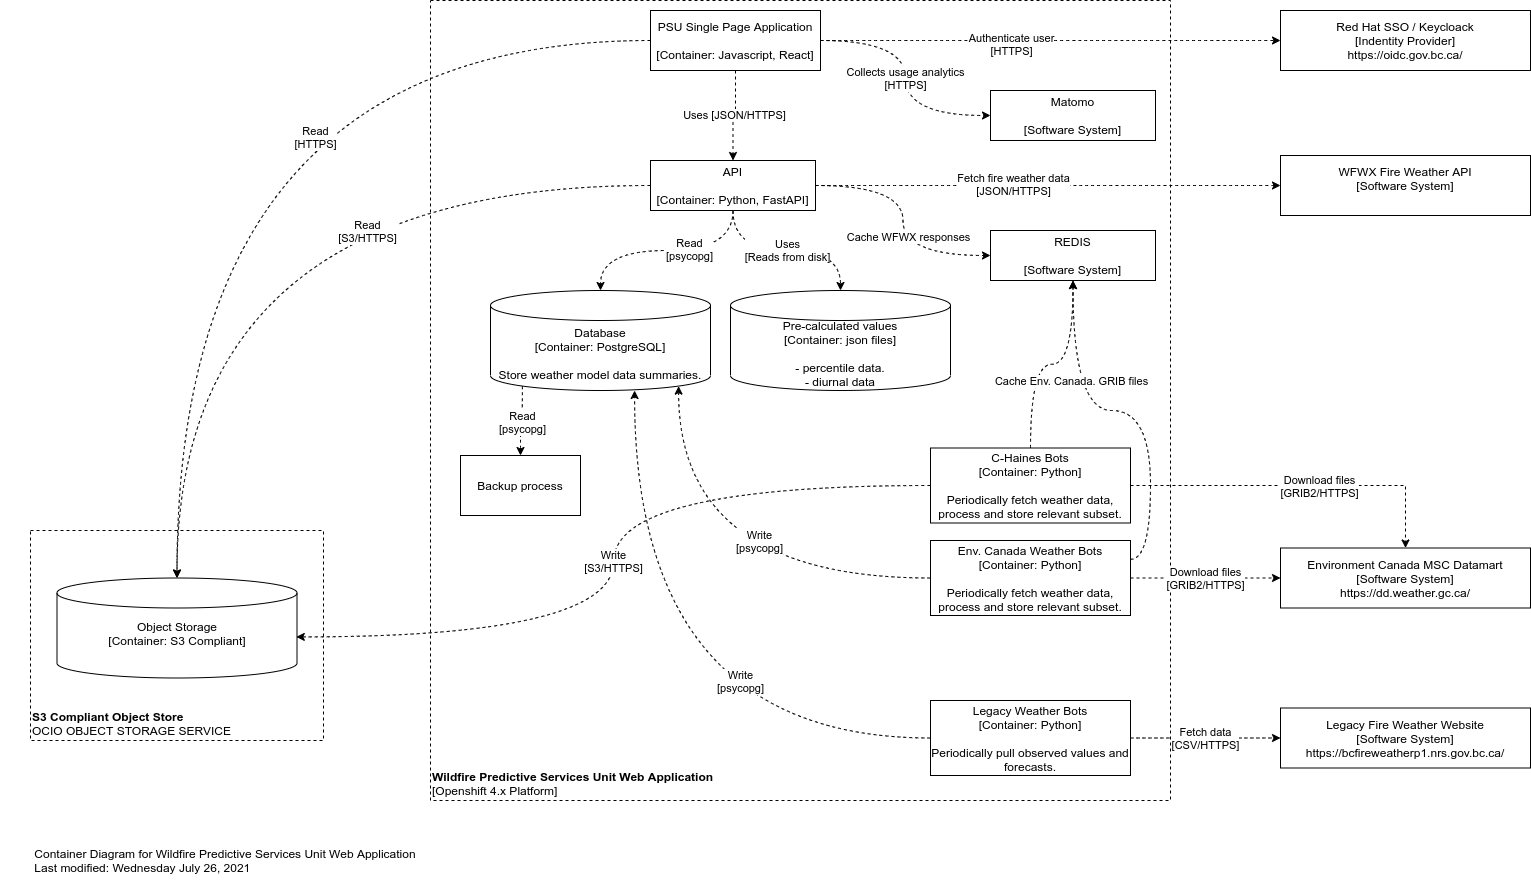

The diagram above was exported from draw.io. Its source (the exported page's mxGraphModel, read from the mxfile embedded in the PNG):
<mxGraphModel dx="1990" dy="1134" grid="1" gridSize="10" guides="1" tooltips="1" connect="1" arrows="1" fold="1" page="1" pageScale="1" pageWidth="850" pageHeight="1100" math="0" shadow="0">
  <root>
    <mxCell id="0" />
    <mxCell id="1" parent="0" />
    <mxCell id="WdZ8raxaLE42Rd0rWczo-22" value="" style="group" parent="1" vertex="1" connectable="0">
      <mxGeometry x="70" y="700" width="293" height="210" as="geometry" />
    </mxCell>
    <mxCell id="W-ytuMvNeUXaGLLlu17r-26" value="&lt;b&gt;S3 Compliant Object Store&lt;/b&gt;&lt;br&gt;OCIO OBJECT STORAGE SERVICE" style="rounded=0;whiteSpace=wrap;html=1;dashed=1;align=left;verticalAlign=bottom;" parent="WdZ8raxaLE42Rd0rWczo-22" vertex="1">
      <mxGeometry width="293" height="210" as="geometry" />
    </mxCell>
    <mxCell id="W-ytuMvNeUXaGLLlu17r-23" value="Object Storage&lt;br&gt;[Container: S3 Compliant]&lt;br&gt;&lt;br&gt;" style="shape=cylinder3;whiteSpace=wrap;html=1;boundedLbl=1;backgroundOutline=1;size=15;" parent="WdZ8raxaLE42Rd0rWczo-22" vertex="1">
      <mxGeometry x="26.5" y="47.5" width="240" height="100" as="geometry" />
    </mxCell>
    <mxCell id="W-ytuMvNeUXaGLLlu17r-12" value="&lt;div&gt;&lt;b&gt;Wildfire Predictive Services Unit Web Application&lt;/b&gt;&lt;/div&gt;&lt;div&gt;&lt;span&gt;[Openshift 4.x Platform]&lt;/span&gt;&lt;br&gt;&lt;/div&gt;" style="rounded=0;whiteSpace=wrap;html=1;dashed=1;align=left;verticalAlign=bottom;" parent="1" vertex="1">
      <mxGeometry x="470" y="170" width="740" height="800" as="geometry" />
    </mxCell>
    <mxCell id="WdZ8raxaLE42Rd0rWczo-21" value="&lt;font color=&quot;#000000&quot;&gt;Read&lt;br&gt;[psycopg]&lt;br&gt;&lt;/font&gt;" style="edgeStyle=orthogonalEdgeStyle;curved=1;orthogonalLoop=1;jettySize=auto;html=1;dashed=1;strokeColor=#000000;fontColor=#FF031C;exitX=0.145;exitY=1;exitDx=0;exitDy=-4.35;exitPerimeter=0;" parent="1" source="W-ytuMvNeUXaGLLlu17r-1" target="W-ytuMvNeUXaGLLlu17r-21" edge="1">
      <mxGeometry relative="1" as="geometry" />
    </mxCell>
    <mxCell id="W-ytuMvNeUXaGLLlu17r-1" value="Database&lt;br&gt;[Container: PostgreSQL]&lt;br&gt;&lt;br&gt;Store weather model data summaries." style="shape=cylinder3;whiteSpace=wrap;html=1;boundedLbl=1;backgroundOutline=1;size=15;" parent="1" vertex="1">
      <mxGeometry x="530" y="460" width="220" height="100" as="geometry" />
    </mxCell>
    <mxCell id="W-ytuMvNeUXaGLLlu17r-14" style="edgeStyle=orthogonalEdgeStyle;rounded=0;orthogonalLoop=1;jettySize=auto;html=1;dashed=1;" parent="1" source="W-ytuMvNeUXaGLLlu17r-2" target="W-ytuMvNeUXaGLLlu17r-11" edge="1">
      <mxGeometry relative="1" as="geometry" />
    </mxCell>
    <mxCell id="W-ytuMvNeUXaGLLlu17r-18" value="Download files&lt;br&gt;[GRIB2/HTTPS]" style="edgeLabel;html=1;align=center;verticalAlign=middle;resizable=0;points=[];" parent="W-ytuMvNeUXaGLLlu17r-14" vertex="1" connectable="0">
      <mxGeometry x="0.2143" y="1" relative="1" as="geometry">
        <mxPoint x="-17" y="1" as="offset" />
      </mxGeometry>
    </mxCell>
    <mxCell id="O-g9-UTtpxdpe-Feg5h1-5" value="&lt;font color=&quot;#000000&quot;&gt;Write&lt;br&gt;[S3/HTTPS]&lt;/font&gt;" style="edgeStyle=orthogonalEdgeStyle;curved=1;orthogonalLoop=1;jettySize=auto;html=1;entryX=0.997;entryY=0.589;entryDx=0;entryDy=0;entryPerimeter=0;dashed=1;fontColor=#FF031C;" parent="1" source="qt8Ll4osvylcNlOujmm5-5" target="W-ytuMvNeUXaGLLlu17r-23" edge="1">
      <mxGeometry relative="1" as="geometry" />
    </mxCell>
    <mxCell id="WdZ8raxaLE42Rd0rWczo-19" value="&lt;font color=&quot;#000000&quot;&gt;Write&lt;br&gt;[psycopg]&lt;br&gt;&lt;/font&gt;" style="edgeStyle=orthogonalEdgeStyle;curved=1;orthogonalLoop=1;jettySize=auto;html=1;dashed=1;strokeColor=#000000;fontColor=#FF031C;entryX=0.855;entryY=1;entryDx=0;entryDy=-4.35;entryPerimeter=0;" parent="1" source="W-ytuMvNeUXaGLLlu17r-2" target="W-ytuMvNeUXaGLLlu17r-1" edge="1">
      <mxGeometry x="-0.2299" y="-37" relative="1" as="geometry">
        <mxPoint as="offset" />
      </mxGeometry>
    </mxCell>
    <mxCell id="qt8Ll4osvylcNlOujmm5-20" style="edgeStyle=orthogonalEdgeStyle;curved=1;orthogonalLoop=1;jettySize=auto;html=1;entryX=0.5;entryY=1;entryDx=0;entryDy=0;dashed=1;strokeColor=#000000;exitX=1;exitY=0.25;exitDx=0;exitDy=0;" edge="1" parent="1" source="W-ytuMvNeUXaGLLlu17r-2" target="qt8Ll4osvylcNlOujmm5-10">
      <mxGeometry relative="1" as="geometry" />
    </mxCell>
    <mxCell id="W-ytuMvNeUXaGLLlu17r-2" value="&lt;div&gt;Env. Canada Weather Bots&lt;/div&gt;&lt;div&gt;&lt;span&gt;[Container: Python]&lt;/span&gt;&lt;br&gt;&lt;/div&gt;&lt;div&gt;&lt;br&gt;&lt;/div&gt;&lt;div&gt;Periodically fetch weather data, process and store relevant subset.&lt;/div&gt;" style="rounded=0;whiteSpace=wrap;html=1;" parent="1" vertex="1">
      <mxGeometry x="970" y="710" width="200" height="75" as="geometry" />
    </mxCell>
    <mxCell id="W-ytuMvNeUXaGLLlu17r-5" style="edgeStyle=orthogonalEdgeStyle;orthogonalLoop=1;jettySize=auto;html=1;dashed=1;curved=1;" parent="1" source="W-ytuMvNeUXaGLLlu17r-3" target="W-ytuMvNeUXaGLLlu17r-1" edge="1">
      <mxGeometry relative="1" as="geometry" />
    </mxCell>
    <mxCell id="WdZ8raxaLE42Rd0rWczo-23" value="&lt;font color=&quot;#000000&quot;&gt;Read&lt;br&gt;[psycopg]&lt;br&gt;&lt;/font&gt;" style="edgeLabel;html=1;align=center;verticalAlign=middle;resizable=0;points=[];fontColor=#FF031C;" parent="W-ytuMvNeUXaGLLlu17r-5" vertex="1" connectable="0">
      <mxGeometry x="-0.2066" y="-2" relative="1" as="geometry">
        <mxPoint as="offset" />
      </mxGeometry>
    </mxCell>
    <mxCell id="O-g9-UTtpxdpe-Feg5h1-8" value="&lt;font color=&quot;#000000&quot;&gt;Uses&lt;br&gt;[Reads from disk]&lt;br&gt;&lt;/font&gt;" style="edgeStyle=orthogonalEdgeStyle;curved=1;orthogonalLoop=1;jettySize=auto;html=1;exitX=0.5;exitY=1;exitDx=0;exitDy=0;dashed=1;fontColor=#FF031C;" parent="1" source="W-ytuMvNeUXaGLLlu17r-3" target="O-g9-UTtpxdpe-Feg5h1-1" edge="1">
      <mxGeometry relative="1" as="geometry" />
    </mxCell>
    <mxCell id="WdZ8raxaLE42Rd0rWczo-6" style="edgeStyle=orthogonalEdgeStyle;curved=1;orthogonalLoop=1;jettySize=auto;html=1;entryX=0;entryY=0.5;entryDx=0;entryDy=0;dashed=1;strokeColor=#000000;fontColor=#FF031C;" parent="1" source="W-ytuMvNeUXaGLLlu17r-3" target="WdZ8raxaLE42Rd0rWczo-3" edge="1">
      <mxGeometry relative="1" as="geometry" />
    </mxCell>
    <mxCell id="WdZ8raxaLE42Rd0rWczo-17" value="&lt;font color=&quot;#000000&quot;&gt;Fetch fire weather data&lt;br&gt;[JSON/HTTPS]&lt;br&gt;&lt;/font&gt;" style="edgeLabel;html=1;align=center;verticalAlign=middle;resizable=0;points=[];fontColor=#FF031C;" parent="WdZ8raxaLE42Rd0rWczo-6" vertex="1" connectable="0">
      <mxGeometry x="-0.1576" y="2" relative="1" as="geometry">
        <mxPoint x="1" as="offset" />
      </mxGeometry>
    </mxCell>
    <mxCell id="qt8Ll4osvylcNlOujmm5-14" style="edgeStyle=orthogonalEdgeStyle;orthogonalLoop=1;jettySize=auto;html=1;entryX=0;entryY=0.5;entryDx=0;entryDy=0;strokeColor=#000000;curved=1;dashed=1;" edge="1" parent="1" source="W-ytuMvNeUXaGLLlu17r-3" target="qt8Ll4osvylcNlOujmm5-10">
      <mxGeometry relative="1" as="geometry" />
    </mxCell>
    <mxCell id="qt8Ll4osvylcNlOujmm5-15" value="Cache WFWX responses" style="edgeLabel;html=1;align=center;verticalAlign=middle;resizable=0;points=[];" vertex="1" connectable="0" parent="qt8Ll4osvylcNlOujmm5-14">
      <mxGeometry x="0.1297" y="5" relative="1" as="geometry">
        <mxPoint y="1" as="offset" />
      </mxGeometry>
    </mxCell>
    <mxCell id="W-ytuMvNeUXaGLLlu17r-3" value="&lt;div&gt;API&lt;/div&gt;&lt;div&gt;&lt;br&gt;&lt;/div&gt;&lt;div&gt;[Container: Python, FastAPI]&lt;/div&gt;" style="rounded=0;whiteSpace=wrap;html=1;" parent="1" vertex="1">
      <mxGeometry x="690" y="330" width="165" height="50" as="geometry" />
    </mxCell>
    <mxCell id="W-ytuMvNeUXaGLLlu17r-11" value="&lt;div&gt;Environment Canada MSC Datamart&lt;/div&gt;&lt;div&gt;[Software System]&lt;/div&gt;&lt;div&gt;https://dd.weather.gc.ca/&lt;/div&gt;" style="rounded=0;whiteSpace=wrap;html=1;" parent="1" vertex="1">
      <mxGeometry x="1320" y="717.5" width="250" height="60" as="geometry" />
    </mxCell>
    <mxCell id="W-ytuMvNeUXaGLLlu17r-17" value="Uses [JSON/HTTPS]" style="edgeStyle=orthogonalEdgeStyle;rounded=0;orthogonalLoop=1;jettySize=auto;html=1;dashed=1;" parent="1" source="W-ytuMvNeUXaGLLlu17r-16" target="W-ytuMvNeUXaGLLlu17r-3" edge="1">
      <mxGeometry relative="1" as="geometry" />
    </mxCell>
    <mxCell id="O-g9-UTtpxdpe-Feg5h1-10" value="&lt;font color=&quot;#000000&quot;&gt;Collects usage analytics&lt;br&gt;[HTTPS]&lt;br&gt;&lt;/font&gt;" style="edgeStyle=orthogonalEdgeStyle;curved=1;orthogonalLoop=1;jettySize=auto;html=1;dashed=1;fontColor=#FF031C;entryX=0;entryY=0.5;entryDx=0;entryDy=0;" parent="1" source="W-ytuMvNeUXaGLLlu17r-16" target="O-g9-UTtpxdpe-Feg5h1-9" edge="1">
      <mxGeometry relative="1" as="geometry" />
    </mxCell>
    <mxCell id="WdZ8raxaLE42Rd0rWczo-10" style="edgeStyle=orthogonalEdgeStyle;curved=1;orthogonalLoop=1;jettySize=auto;html=1;exitX=1;exitY=0.5;exitDx=0;exitDy=0;entryX=0;entryY=0.5;entryDx=0;entryDy=0;dashed=1;strokeColor=#000000;fontColor=#FF031C;" parent="1" source="W-ytuMvNeUXaGLLlu17r-16" target="WdZ8raxaLE42Rd0rWczo-2" edge="1">
      <mxGeometry relative="1" as="geometry" />
    </mxCell>
    <mxCell id="WdZ8raxaLE42Rd0rWczo-11" value="&lt;font color=&quot;#000000&quot;&gt;Authenticate user&lt;br&gt;[HTTPS]&lt;br&gt;&lt;/font&gt;" style="edgeLabel;html=1;align=center;verticalAlign=middle;resizable=0;points=[];fontColor=#FF031C;" parent="WdZ8raxaLE42Rd0rWczo-10" vertex="1" connectable="0">
      <mxGeometry x="-0.1737" y="-2" relative="1" as="geometry">
        <mxPoint y="1" as="offset" />
      </mxGeometry>
    </mxCell>
    <mxCell id="WdZ8raxaLE42Rd0rWczo-15" style="edgeStyle=orthogonalEdgeStyle;curved=1;orthogonalLoop=1;jettySize=auto;html=1;exitX=0;exitY=0.5;exitDx=0;exitDy=0;entryX=0.5;entryY=0;entryDx=0;entryDy=0;entryPerimeter=0;dashed=1;fontColor=#FF031C;" parent="1" source="W-ytuMvNeUXaGLLlu17r-16" target="W-ytuMvNeUXaGLLlu17r-23" edge="1">
      <mxGeometry relative="1" as="geometry" />
    </mxCell>
    <mxCell id="qt8Ll4osvylcNlOujmm5-4" value="Read&lt;br&gt;[HTTPS]" style="edgeLabel;html=1;align=center;verticalAlign=middle;resizable=0;points=[];" vertex="1" connectable="0" parent="WdZ8raxaLE42Rd0rWczo-15">
      <mxGeometry x="-0.3346" y="96" relative="1" as="geometry">
        <mxPoint as="offset" />
      </mxGeometry>
    </mxCell>
    <mxCell id="W-ytuMvNeUXaGLLlu17r-16" value="&lt;div&gt;PSU Single Page Application&lt;/div&gt;&lt;div&gt;&lt;br&gt;&lt;/div&gt;&lt;div&gt;[Container: Javascript, React]&lt;/div&gt;" style="rounded=0;whiteSpace=wrap;html=1;" parent="1" vertex="1">
      <mxGeometry x="690" y="180" width="170" height="60" as="geometry" />
    </mxCell>
    <mxCell id="W-ytuMvNeUXaGLLlu17r-21" value="Backup process" style="rounded=0;whiteSpace=wrap;html=1;" parent="1" vertex="1">
      <mxGeometry x="500" y="625" width="120" height="60" as="geometry" />
    </mxCell>
    <mxCell id="O-g9-UTtpxdpe-Feg5h1-1" value="Pre-calculated values&lt;br&gt;[Container: json files]&lt;br&gt;&lt;br&gt;- percentile data.&lt;br&gt;- diurnal data" style="shape=cylinder3;whiteSpace=wrap;html=1;boundedLbl=1;backgroundOutline=1;size=15;" parent="1" vertex="1">
      <mxGeometry x="770" y="460" width="220" height="100" as="geometry" />
    </mxCell>
    <mxCell id="O-g9-UTtpxdpe-Feg5h1-9" value="&lt;div&gt;Matomo&lt;/div&gt;&lt;div&gt;&lt;br&gt;&lt;/div&gt;&lt;div&gt;[Software System]&lt;/div&gt;" style="rounded=0;whiteSpace=wrap;html=1;" parent="1" vertex="1">
      <mxGeometry x="1030" y="260" width="165" height="50" as="geometry" />
    </mxCell>
    <mxCell id="WdZ8raxaLE42Rd0rWczo-5" value="&lt;font color=&quot;#000000&quot;&gt;Fetch data&lt;br&gt;[CSV/HTTPS]&lt;br&gt;&lt;/font&gt;" style="edgeStyle=orthogonalEdgeStyle;curved=1;orthogonalLoop=1;jettySize=auto;html=1;exitX=1;exitY=0.5;exitDx=0;exitDy=0;entryX=0;entryY=0.5;entryDx=0;entryDy=0;dashed=1;fontColor=#FF031C;" parent="1" source="O-g9-UTtpxdpe-Feg5h1-11" target="WdZ8raxaLE42Rd0rWczo-1" edge="1">
      <mxGeometry relative="1" as="geometry" />
    </mxCell>
    <mxCell id="WdZ8raxaLE42Rd0rWczo-20" value="&lt;font color=&quot;#000000&quot;&gt;Write&lt;br&gt;[psycopg]&lt;br&gt;&lt;/font&gt;" style="edgeStyle=orthogonalEdgeStyle;curved=1;orthogonalLoop=1;jettySize=auto;html=1;exitX=0;exitY=0.5;exitDx=0;exitDy=0;entryX=0.655;entryY=1;entryDx=0;entryDy=0;entryPerimeter=0;dashed=1;strokeColor=#000000;fontColor=#FF031C;" parent="1" source="O-g9-UTtpxdpe-Feg5h1-11" target="W-ytuMvNeUXaGLLlu17r-1" edge="1">
      <mxGeometry x="-0.4094" y="-57" relative="1" as="geometry">
        <mxPoint as="offset" />
      </mxGeometry>
    </mxCell>
    <mxCell id="O-g9-UTtpxdpe-Feg5h1-11" value="&lt;div&gt;Legacy Weather Bots&lt;/div&gt;&lt;div&gt;&lt;span&gt;[Container: Python]&lt;/span&gt;&lt;br&gt;&lt;/div&gt;&lt;div&gt;&lt;br&gt;&lt;/div&gt;&lt;div&gt;Periodically pull observed values and forecasts.&lt;/div&gt;" style="rounded=0;whiteSpace=wrap;html=1;" parent="1" vertex="1">
      <mxGeometry x="970" y="870" width="200" height="75" as="geometry" />
    </mxCell>
    <mxCell id="WdZ8raxaLE42Rd0rWczo-1" value="&lt;div&gt;Legacy Fire Weather Website&lt;/div&gt;&lt;div&gt;[Software System]&lt;/div&gt;&lt;div&gt;https://bcfireweatherp1.nrs.gov.bc.ca/&lt;/div&gt;" style="rounded=0;whiteSpace=wrap;html=1;" parent="1" vertex="1">
      <mxGeometry x="1320" y="877.5" width="250" height="60" as="geometry" />
    </mxCell>
    <mxCell id="WdZ8raxaLE42Rd0rWczo-2" value="&lt;div&gt;Red Hat SSO / Keycloack&lt;/div&gt;&lt;div&gt;[Indentity Provider]&lt;/div&gt;&lt;div&gt;https://oidc.gov.bc.ca/&lt;/div&gt;" style="rounded=0;whiteSpace=wrap;html=1;" parent="1" vertex="1">
      <mxGeometry x="1320" y="180" width="250" height="60" as="geometry" />
    </mxCell>
    <mxCell id="WdZ8raxaLE42Rd0rWczo-3" value="&lt;div&gt;WFWX Fire Weather API&lt;/div&gt;&lt;div&gt;[Software System]&lt;/div&gt;&lt;div&gt;&lt;br&gt;&lt;/div&gt;" style="rounded=0;whiteSpace=wrap;html=1;" parent="1" vertex="1">
      <mxGeometry x="1320" y="325" width="250" height="60" as="geometry" />
    </mxCell>
    <mxCell id="WdZ8raxaLE42Rd0rWczo-14" style="edgeStyle=orthogonalEdgeStyle;curved=1;orthogonalLoop=1;jettySize=auto;html=1;exitX=0;exitY=0.5;exitDx=0;exitDy=0;entryX=0.5;entryY=0;entryDx=0;entryDy=0;dashed=1;fontColor=#FF031C;entryPerimeter=0;strokeColor=#050000;" parent="1" source="W-ytuMvNeUXaGLLlu17r-3" target="W-ytuMvNeUXaGLLlu17r-23" edge="1">
      <mxGeometry relative="1" as="geometry" />
    </mxCell>
    <mxCell id="qt8Ll4osvylcNlOujmm5-3" value="Read&lt;br&gt;[S3/HTTPS]" style="edgeLabel;html=1;align=center;verticalAlign=middle;resizable=0;points=[];" vertex="1" connectable="0" parent="WdZ8raxaLE42Rd0rWczo-14">
      <mxGeometry x="-0.3434" y="45" relative="1" as="geometry">
        <mxPoint as="offset" />
      </mxGeometry>
    </mxCell>
    <mxCell id="WdZ8raxaLE42Rd0rWczo-28" value="&lt;div style=&quot;text-align: left&quot;&gt;&lt;span style=&quot;color: rgb(0 , 0 , 0)&quot;&gt;Container Diagram for Wildfire Predictive Services Unit Web Application&lt;/span&gt;&lt;/div&gt;&lt;font color=&quot;#000000&quot;&gt;&lt;div style=&quot;text-align: left&quot;&gt;&lt;span&gt;Last modified: Wednesday July 26, 2021&lt;/span&gt;&lt;/div&gt;&lt;/font&gt;" style="text;html=1;strokeColor=none;fillColor=none;align=center;verticalAlign=middle;whiteSpace=wrap;rounded=0;fontColor=#FF031C;" parent="1" vertex="1">
      <mxGeometry x="40" y="1010" width="450" height="40" as="geometry" />
    </mxCell>
    <mxCell id="qt8Ll4osvylcNlOujmm5-16" style="edgeStyle=orthogonalEdgeStyle;curved=1;orthogonalLoop=1;jettySize=auto;html=1;dashed=1;strokeColor=#000000;" edge="1" parent="1" source="qt8Ll4osvylcNlOujmm5-5" target="qt8Ll4osvylcNlOujmm5-10">
      <mxGeometry relative="1" as="geometry" />
    </mxCell>
    <mxCell id="qt8Ll4osvylcNlOujmm5-17" value="Cache Env. Canada. GRIB files" style="edgeLabel;html=1;align=center;verticalAlign=middle;resizable=0;points=[];" vertex="1" connectable="0" parent="qt8Ll4osvylcNlOujmm5-16">
      <mxGeometry x="-0.2988" y="-6" relative="1" as="geometry">
        <mxPoint x="34" y="7" as="offset" />
      </mxGeometry>
    </mxCell>
    <mxCell id="qt8Ll4osvylcNlOujmm5-5" value="&lt;div&gt;C-Haines Bots&lt;/div&gt;&lt;div&gt;&lt;span&gt;[Container: Python]&lt;/span&gt;&lt;br&gt;&lt;/div&gt;&lt;div&gt;&lt;br&gt;&lt;/div&gt;&lt;div&gt;Periodically fetch weather data, process and store relevant subset.&lt;/div&gt;" style="rounded=0;whiteSpace=wrap;html=1;" vertex="1" parent="1">
      <mxGeometry x="970" y="617.5" width="200" height="75" as="geometry" />
    </mxCell>
    <mxCell id="qt8Ll4osvylcNlOujmm5-7" style="edgeStyle=orthogonalEdgeStyle;rounded=0;orthogonalLoop=1;jettySize=auto;html=1;dashed=1;" edge="1" parent="1" source="qt8Ll4osvylcNlOujmm5-5" target="W-ytuMvNeUXaGLLlu17r-11">
      <mxGeometry relative="1" as="geometry">
        <mxPoint x="1160" y="657.5" as="sourcePoint" />
        <mxPoint x="1280" y="708" as="targetPoint" />
      </mxGeometry>
    </mxCell>
    <mxCell id="qt8Ll4osvylcNlOujmm5-8" value="Download files&lt;br&gt;[GRIB2/HTTPS]" style="edgeLabel;html=1;align=center;verticalAlign=middle;resizable=0;points=[];" vertex="1" connectable="0" parent="qt8Ll4osvylcNlOujmm5-7">
      <mxGeometry x="0.2143" y="1" relative="1" as="geometry">
        <mxPoint x="-17" y="1" as="offset" />
      </mxGeometry>
    </mxCell>
    <mxCell id="qt8Ll4osvylcNlOujmm5-10" value="&lt;div&gt;REDIS&lt;/div&gt;&lt;div&gt;&lt;br&gt;&lt;/div&gt;&lt;div&gt;[Software System]&lt;/div&gt;" style="rounded=0;whiteSpace=wrap;html=1;" vertex="1" parent="1">
      <mxGeometry x="1030" y="400" width="165" height="50" as="geometry" />
    </mxCell>
  </root>
</mxGraphModel>